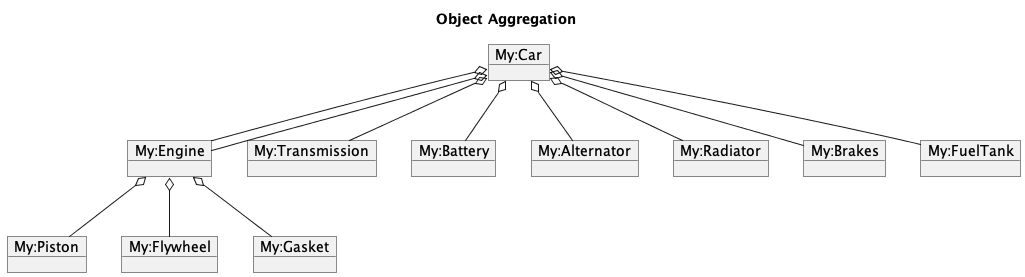

The diagram above was rendered by PlantUML. Its source (embedded in the PNG):
@startuml

title "Object Aggregation"

object "My:Car" as myCar

object "My:Engine" as myEngine
object "My:Transmission" as myTransmission
object "My:Battery" as myBattery
object "My:Alternator" as myAlternator
object "My:Radiator" as myRadiator
object "My:Brakes" as myBrakes
object "My:FuelTank" as myFuelTank

object "My:Piston" as myPiston
object "My:Flywheel" as myFlywheel
object "My:Gasket" as myGasket

myCar o-- myEngine
myCar o-- myTransmission
myCar o-- myBattery
myCar o-- myAlternator
myCar o-- myRadiator
myCar o-- myBrakes
myCar o-- myEngine
myCar o-- myFuelTank

myEngine o-- myPiston
myEngine o-- myFlywheel
myEngine o-- myGasket

@enduml